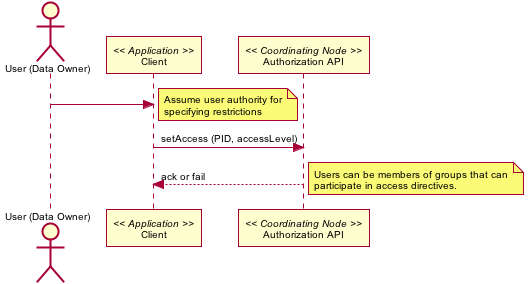

The diagram above was rendered by PlantUML. Its source (embedded in the PNG):
@startuml images/31_seq.png
skinparam activityFontColor black
skinparam activityFontSize 10
skinparam activityFontName arial
skinparam activityArrowFontColor black
skinparam activityArrowFontSize 10
skinparam activityArrowFontName arial
skinparam classArrowFontColor black
skinparam classArrowFontSize 10
skinparam classArrowFontName arial
skinparam classAttributeFontColor black
skinparam classAttributeFontSize 10
skinparam classAttributeFontName arial
skinparam classFontColor black
skinparam classFontSize 10
skinparam classFontName arial
skinparam componentFontColor black
skinparam componentFontSize 10
skinparam componentFontName arial
skinparam componentArrowFontColor black
skinparam componentArrowFontSize 10
skinparam componentArrowFontName arial
skinparam noteFontColor black
skinparam noteFontSize 10
skinparam noteFontName arial
skinparam packageFontColor black
skinparam packageFontSize 10
skinparam packageFontName arial
skinparam sequenceActorFontColor black
skinparam sequenceActorFontSize 10
skinparam sequenceActorFontName arial
skinparam sequenceArrowFontColor black
skinparam sequenceArrowFontSize 10
skinparam sequenceArrowFontName arial
skinparam sequenceGroupingFontColor black
skinparam sequenceGroupingFontSize 10
skinparam sequenceGroupingFontName arial
skinparam sequenceGroupingHeaderFontColor black
skinparam sequenceGroupingHeaderFontSize 10
skinparam sequenceGroupingHeaderFontName arial
skinparam sequenceParticipantFontColor black
skinparam sequenceParticipantFontSize 10
skinparam sequenceParticipantFontName arial
skinparam sequenceTitleFontColor black
skinparam sequenceTitleFontSize 10
skinparam sequenceTitleFontName arial
skinparam titleFontColor black
skinparam titleFontSize 10
skinparam titleFontName arial
skinparam usecaseFontColor black
skinparam usecaseFontSize 7
skinparam usecaseFontName arial
skinparam usecaseActorFontColor black
skinparam usecaseActorFontSize 7
skinparam usecaseActorFontName arial
skinparam usecaseArrowFontColor black
skinparam usecaseArrowFontSize 7
skinparam usecaseArrowFontName arial

actor "User (Data Owner)" as user
participant "Client" as app_client << Application >>
user -> app_client
note right
Assume user authority for
specifying restrictions
end note
participant "Authorization API" as c_authorize << Coordinating Node >>
app_client -> c_authorize: setAccess (PID, accessLevel)
app_client <-- c_authorize: ack or fail
note right
Users can be members of groups that can
participate in access directives.
end note
@enduml